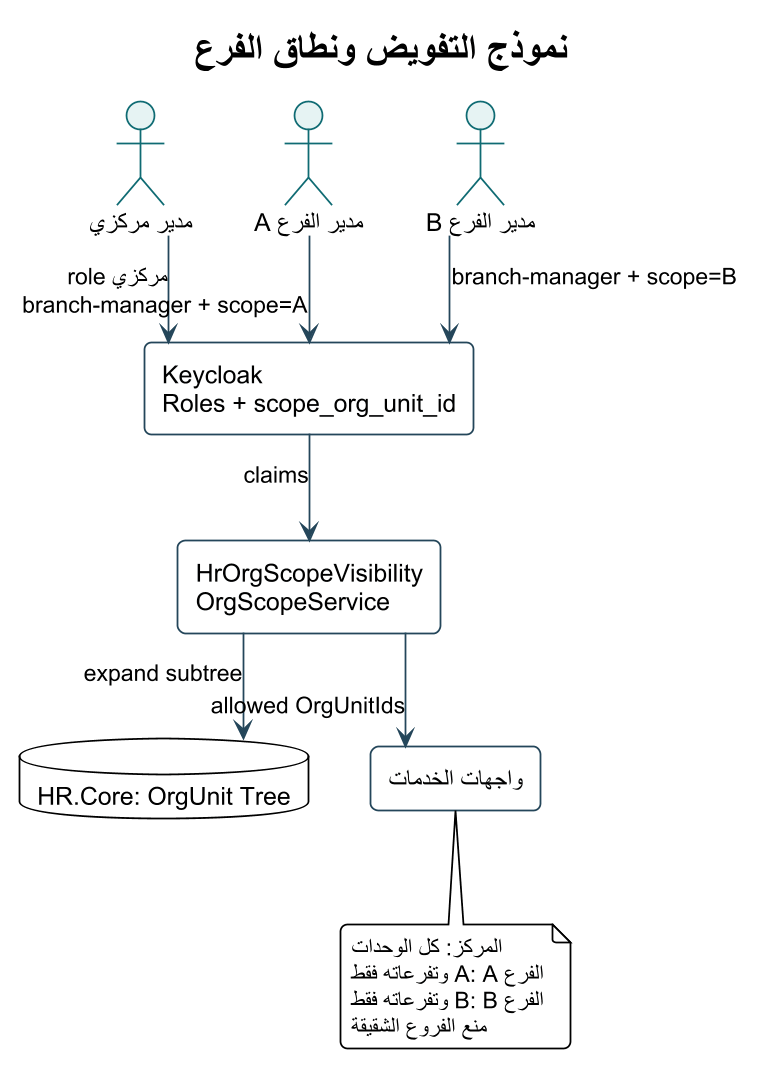

The diagram above was rendered by PlantUML. Its source (embedded in the PNG):
@startuml
!theme plain
skinparam backgroundColor #FFFFFF
skinparam defaultFontName Arial
skinparam shadowing false
skinparam roundcorner 8
skinparam linetype ortho
skinparam dpi 170
skinparam ArrowColor #24465A
skinparam ActorBorderColor #0F6B73
skinparam ActorBackgroundColor #E6F3F3
skinparam UsecaseBorderColor #0F6B73
skinparam UsecaseBackgroundColor #F4FAFA
skinparam RectangleBorderColor #24465A
skinparam RectangleBackgroundColor #F8FBFC
skinparam ComponentBorderColor #24465A
skinparam ComponentBackgroundColor #F4F7F8
skinparam ClassBorderColor #24465A
skinparam ClassBackgroundColor #F8FBFC
skinparam SequenceLifeLineBorderColor #78909C
skinparam SequenceParticipantBorderColor #24465A
skinparam SequenceParticipantBackgroundColor #F4F7F8

title نموذج التفويض ونطاق الفرع
actor "مدير مركزي" as Central
actor "مدير الفرع A" as A
actor "مدير الفرع B" as B
rectangle "Keycloak\nRoles + scope_org_unit_id" as Identity
rectangle "HrOrgScopeVisibility\nOrgScopeService" as Scope
database "HR.Core: OrgUnit Tree" as Tree
rectangle "واجهات الخدمات" as Apps
Central --> Identity : role مركزي
A --> Identity : branch-manager + scope=A
B --> Identity : branch-manager + scope=B
Identity --> Scope : claims
Scope --> Tree : expand subtree
Scope --> Apps : allowed OrgUnitIds
note bottom of Apps
المركز: كل الوحدات
الفرع A: A وتفرعاته فقط
الفرع B: B وتفرعاته فقط
منع الفروع الشقيقة
end note
@enduml